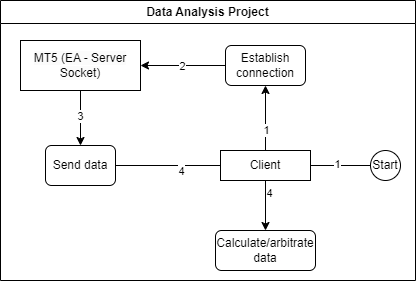

The diagram above was exported from draw.io. Its source (the exported page's mxGraphModel, read from the mxfile embedded in the PNG):
<mxGraphModel dx="1050" dy="571" grid="1" gridSize="10" guides="1" tooltips="1" connect="1" arrows="1" fold="1" page="1" pageScale="1" pageWidth="850" pageHeight="1100" math="0" shadow="0">
  <root>
    <mxCell id="0" />
    <mxCell id="1" parent="0" />
    <mxCell id="JsqL6YaE-9qlIQEPA6cr-1" value="Data Analysis Project" style="swimlane;whiteSpace=wrap;html=1;" vertex="1" parent="1">
      <mxGeometry x="300" y="110" width="415" height="280" as="geometry" />
    </mxCell>
    <mxCell id="JsqL6YaE-9qlIQEPA6cr-6" style="edgeStyle=orthogonalEdgeStyle;rounded=0;orthogonalLoop=1;jettySize=auto;html=1;entryX=0.5;entryY=0;entryDx=0;entryDy=0;" edge="1" parent="JsqL6YaE-9qlIQEPA6cr-1" source="JsqL6YaE-9qlIQEPA6cr-4" target="JsqL6YaE-9qlIQEPA6cr-5">
      <mxGeometry relative="1" as="geometry" />
    </mxCell>
    <mxCell id="JsqL6YaE-9qlIQEPA6cr-25" value="3" style="edgeLabel;html=1;align=center;verticalAlign=middle;resizable=0;points=[];" vertex="1" connectable="0" parent="JsqL6YaE-9qlIQEPA6cr-6">
      <mxGeometry x="-0.0909" y="-1" relative="1" as="geometry">
        <mxPoint as="offset" />
      </mxGeometry>
    </mxCell>
    <mxCell id="JsqL6YaE-9qlIQEPA6cr-4" value="&lt;span style=&quot;color: rgb(0, 0, 0); font-family: Helvetica; font-size: 12px; font-style: normal; font-variant-ligatures: normal; font-variant-caps: normal; font-weight: 400; letter-spacing: normal; orphans: 2; text-align: center; text-indent: 0px; text-transform: none; widows: 2; word-spacing: 0px; -webkit-text-stroke-width: 0px; white-space: normal; background-color: rgb(251, 251, 251); text-decoration-thickness: initial; text-decoration-style: initial; text-decoration-color: initial; float: none; display: inline !important;&quot;&gt;MT5 (EA - Server Socket)&lt;/span&gt;" style="rounded=0;whiteSpace=wrap;html=1;" vertex="1" parent="JsqL6YaE-9qlIQEPA6cr-1">
      <mxGeometry x="20" y="40" width="120" height="50" as="geometry" />
    </mxCell>
    <mxCell id="JsqL6YaE-9qlIQEPA6cr-20" style="edgeStyle=orthogonalEdgeStyle;rounded=0;orthogonalLoop=1;jettySize=auto;html=1;entryX=0.5;entryY=0;entryDx=0;entryDy=0;" edge="1" parent="JsqL6YaE-9qlIQEPA6cr-1" source="JsqL6YaE-9qlIQEPA6cr-5" target="JsqL6YaE-9qlIQEPA6cr-8">
      <mxGeometry relative="1" as="geometry" />
    </mxCell>
    <mxCell id="JsqL6YaE-9qlIQEPA6cr-26" value="4" style="edgeLabel;html=1;align=center;verticalAlign=middle;resizable=0;points=[];" vertex="1" connectable="0" parent="JsqL6YaE-9qlIQEPA6cr-20">
      <mxGeometry x="-0.4958" y="2" relative="1" as="geometry">
        <mxPoint x="11" y="7" as="offset" />
      </mxGeometry>
    </mxCell>
    <mxCell id="JsqL6YaE-9qlIQEPA6cr-27" value="4" style="edgeLabel;html=1;align=center;verticalAlign=middle;resizable=0;points=[];" vertex="1" connectable="0" parent="JsqL6YaE-9qlIQEPA6cr-20">
      <mxGeometry x="0.6465" y="3" relative="1" as="geometry">
        <mxPoint as="offset" />
      </mxGeometry>
    </mxCell>
    <mxCell id="JsqL6YaE-9qlIQEPA6cr-5" value="Send data" style="rounded=1;whiteSpace=wrap;html=1;" vertex="1" parent="JsqL6YaE-9qlIQEPA6cr-1">
      <mxGeometry x="45" y="145" width="70" height="40" as="geometry" />
    </mxCell>
    <mxCell id="JsqL6YaE-9qlIQEPA6cr-8" value="Calculate/arbitrate data" style="rounded=1;whiteSpace=wrap;html=1;" vertex="1" parent="JsqL6YaE-9qlIQEPA6cr-1">
      <mxGeometry x="215" y="230" width="100" height="40" as="geometry" />
    </mxCell>
    <mxCell id="JsqL6YaE-9qlIQEPA6cr-17" style="edgeStyle=orthogonalEdgeStyle;rounded=0;orthogonalLoop=1;jettySize=auto;html=1;entryX=1;entryY=0.5;entryDx=0;entryDy=0;" edge="1" parent="JsqL6YaE-9qlIQEPA6cr-1" source="JsqL6YaE-9qlIQEPA6cr-13" target="JsqL6YaE-9qlIQEPA6cr-4">
      <mxGeometry relative="1" as="geometry" />
    </mxCell>
    <mxCell id="JsqL6YaE-9qlIQEPA6cr-24" value="2" style="edgeLabel;html=1;align=center;verticalAlign=middle;resizable=0;points=[];" vertex="1" connectable="0" parent="JsqL6YaE-9qlIQEPA6cr-17">
      <mxGeometry x="0.0306" relative="1" as="geometry">
        <mxPoint as="offset" />
      </mxGeometry>
    </mxCell>
    <mxCell id="JsqL6YaE-9qlIQEPA6cr-13" value="Establish connection" style="rounded=1;whiteSpace=wrap;html=1;" vertex="1" parent="JsqL6YaE-9qlIQEPA6cr-1">
      <mxGeometry x="225" y="45" width="80" height="40" as="geometry" />
    </mxCell>
    <mxCell id="JsqL6YaE-9qlIQEPA6cr-22" style="edgeStyle=orthogonalEdgeStyle;rounded=0;orthogonalLoop=1;jettySize=auto;html=1;entryX=0.5;entryY=1;entryDx=0;entryDy=0;" edge="1" parent="JsqL6YaE-9qlIQEPA6cr-1" source="JsqL6YaE-9qlIQEPA6cr-21" target="JsqL6YaE-9qlIQEPA6cr-13">
      <mxGeometry relative="1" as="geometry" />
    </mxCell>
    <mxCell id="JsqL6YaE-9qlIQEPA6cr-23" value="1" style="edgeLabel;html=1;align=center;verticalAlign=middle;resizable=0;points=[];" vertex="1" connectable="0" parent="JsqL6YaE-9qlIQEPA6cr-22">
      <mxGeometry x="0.5243" relative="1" as="geometry">
        <mxPoint as="offset" />
      </mxGeometry>
    </mxCell>
    <mxCell id="JsqL6YaE-9qlIQEPA6cr-28" value="1" style="edgeLabel;html=1;align=center;verticalAlign=middle;resizable=0;points=[];" vertex="1" connectable="0" parent="JsqL6YaE-9qlIQEPA6cr-22">
      <mxGeometry x="-0.6346" y="-2" relative="1" as="geometry">
        <mxPoint as="offset" />
      </mxGeometry>
    </mxCell>
    <mxCell id="JsqL6YaE-9qlIQEPA6cr-21" value="Start" style="ellipse;whiteSpace=wrap;html=1;aspect=fixed;" vertex="1" parent="JsqL6YaE-9qlIQEPA6cr-1">
      <mxGeometry x="370" y="150" width="30" height="30" as="geometry" />
    </mxCell>
    <mxCell id="JsqL6YaE-9qlIQEPA6cr-7" value="Client" style="rounded=0;whiteSpace=wrap;html=1;" vertex="1" parent="JsqL6YaE-9qlIQEPA6cr-1">
      <mxGeometry x="220" y="150" width="90" height="30" as="geometry" />
    </mxCell>
  </root>
</mxGraphModel>